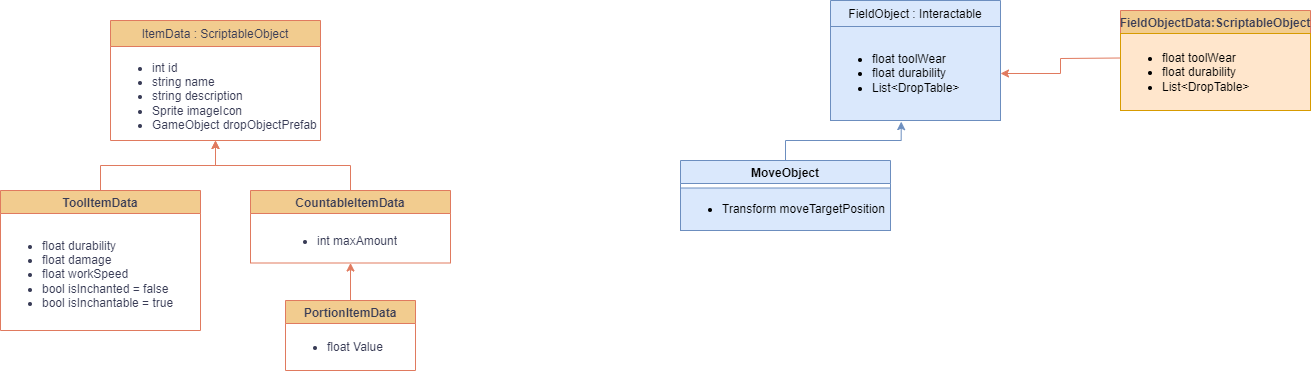

The diagram above was exported from draw.io. Its source (the exported page's mxGraphModel, read from the mxfile embedded in the PNG):
<mxGraphModel dx="2022" dy="622" grid="1" gridSize="10" guides="1" tooltips="1" connect="1" arrows="1" fold="1" page="1" pageScale="1" pageWidth="827" pageHeight="1169" math="0" shadow="0">
  <root>
    <mxCell id="WIyWlLk6GJQsqaUBKTNV-0" />
    <mxCell id="WIyWlLk6GJQsqaUBKTNV-1" parent="WIyWlLk6GJQsqaUBKTNV-0" />
    <mxCell id="zkfFHV4jXpPFQw0GAbJ--13" value="ItemData : ScriptableObject" style="swimlane;fontStyle=0;align=center;verticalAlign=top;childLayout=stackLayout;horizontal=1;startSize=26;horizontalStack=0;resizeParent=1;resizeLast=0;collapsible=1;marginBottom=0;rounded=0;shadow=0;strokeWidth=1;labelBackgroundColor=none;fillColor=#F2CC8F;strokeColor=#E07A5F;fontColor=#393C56;" parent="WIyWlLk6GJQsqaUBKTNV-1" vertex="1">
      <mxGeometry x="-570" y="40" width="210" height="120" as="geometry">
        <mxRectangle x="30" y="10" width="170" height="26" as="alternateBounds" />
      </mxGeometry>
    </mxCell>
    <mxCell id="QsKEgmh5E80pybd77PYt-1" value="&lt;ul&gt;&lt;li&gt;&lt;span style=&quot;text-wrap: nowrap;&quot;&gt;int id&lt;/span&gt;&lt;br&gt;&lt;/li&gt;&lt;li&gt;&lt;span style=&quot;text-wrap: nowrap;&quot;&gt;string name&lt;br&gt;&lt;/span&gt;&lt;/li&gt;&lt;li&gt;&lt;span style=&quot;text-wrap: nowrap;&quot;&gt;string description&lt;br&gt;&lt;/span&gt;&lt;/li&gt;&lt;li&gt;&lt;span style=&quot;text-wrap: nowrap;&quot;&gt;Sprite imageIcon&lt;br&gt;&lt;/span&gt;&lt;/li&gt;&lt;li&gt;&lt;span style=&quot;text-wrap: nowrap;&quot;&gt;GameObject dropObjectPrefab&lt;br&gt;&lt;/span&gt;&lt;/li&gt;&lt;/ul&gt;" style="text;strokeColor=none;fillColor=none;html=1;whiteSpace=wrap;verticalAlign=middle;overflow=hidden;fontColor=#393C56;" vertex="1" parent="zkfFHV4jXpPFQw0GAbJ--13">
      <mxGeometry y="26" width="210" height="94" as="geometry" />
    </mxCell>
    <mxCell id="QsKEgmh5E80pybd77PYt-18" value="" style="edgeStyle=orthogonalEdgeStyle;rounded=0;orthogonalLoop=1;jettySize=auto;html=1;strokeColor=#E07A5F;fontColor=#393C56;fillColor=#F2CC8F;" edge="1" parent="WIyWlLk6GJQsqaUBKTNV-1" source="QsKEgmh5E80pybd77PYt-2" target="QsKEgmh5E80pybd77PYt-1">
      <mxGeometry relative="1" as="geometry" />
    </mxCell>
    <mxCell id="QsKEgmh5E80pybd77PYt-2" value="CountableItemData" style="swimlane;strokeColor=#E07A5F;fontColor=#393C56;fillColor=#F2CC8F;" vertex="1" parent="WIyWlLk6GJQsqaUBKTNV-1">
      <mxGeometry x="-430" y="210" width="200" height="72.5" as="geometry" />
    </mxCell>
    <mxCell id="QsKEgmh5E80pybd77PYt-5" value="&lt;ul&gt;&lt;li&gt;int maxAmount&lt;/li&gt;&lt;/ul&gt;" style="text;strokeColor=none;fillColor=none;html=1;whiteSpace=wrap;verticalAlign=middle;overflow=hidden;fontColor=#393C56;" vertex="1" parent="QsKEgmh5E80pybd77PYt-2">
      <mxGeometry x="25" y="30" width="150" height="42.5" as="geometry" />
    </mxCell>
    <mxCell id="QsKEgmh5E80pybd77PYt-17" value="" style="edgeStyle=orthogonalEdgeStyle;rounded=0;orthogonalLoop=1;jettySize=auto;html=1;strokeColor=#E07A5F;fontColor=#393C56;fillColor=#F2CC8F;" edge="1" parent="WIyWlLk6GJQsqaUBKTNV-1" source="QsKEgmh5E80pybd77PYt-8" target="QsKEgmh5E80pybd77PYt-1">
      <mxGeometry relative="1" as="geometry" />
    </mxCell>
    <mxCell id="QsKEgmh5E80pybd77PYt-8" value="ToolItemData" style="swimlane;strokeColor=#E07A5F;fontColor=#393C56;fillColor=#F2CC8F;" vertex="1" parent="WIyWlLk6GJQsqaUBKTNV-1">
      <mxGeometry x="-680" y="210" width="200" height="140" as="geometry" />
    </mxCell>
    <mxCell id="QsKEgmh5E80pybd77PYt-9" value="&lt;ul&gt;&lt;li&gt;float durability&lt;/li&gt;&lt;li&gt;float damage&lt;/li&gt;&lt;li&gt;float workSpeed&lt;/li&gt;&lt;li&gt;bool isInchanted = false&lt;/li&gt;&lt;li&gt;bool isInchantable = true&lt;/li&gt;&lt;/ul&gt;" style="text;strokeColor=none;fillColor=none;html=1;whiteSpace=wrap;verticalAlign=middle;overflow=hidden;fontColor=#393C56;" vertex="1" parent="QsKEgmh5E80pybd77PYt-8">
      <mxGeometry y="27.5" width="200" height="112.5" as="geometry" />
    </mxCell>
    <mxCell id="QsKEgmh5E80pybd77PYt-20" value="" style="edgeStyle=orthogonalEdgeStyle;rounded=0;orthogonalLoop=1;jettySize=auto;html=1;strokeColor=#E07A5F;fontColor=#393C56;fillColor=#F2CC8F;" edge="1" parent="WIyWlLk6GJQsqaUBKTNV-1" source="QsKEgmh5E80pybd77PYt-12" target="QsKEgmh5E80pybd77PYt-5">
      <mxGeometry relative="1" as="geometry" />
    </mxCell>
    <mxCell id="QsKEgmh5E80pybd77PYt-12" value="PortionItemData" style="swimlane;strokeColor=#E07A5F;fontColor=#393C56;fillColor=#F2CC8F;" vertex="1" parent="WIyWlLk6GJQsqaUBKTNV-1">
      <mxGeometry x="-395" y="320" width="130" height="70" as="geometry" />
    </mxCell>
    <mxCell id="QsKEgmh5E80pybd77PYt-13" value="&lt;ul&gt;&lt;li&gt;float Value&lt;/li&gt;&lt;/ul&gt;" style="text;strokeColor=none;fillColor=none;html=1;whiteSpace=wrap;verticalAlign=middle;overflow=hidden;fontColor=#393C56;" vertex="1" parent="QsKEgmh5E80pybd77PYt-12">
      <mxGeometry y="25" width="130" height="45" as="geometry" />
    </mxCell>
    <mxCell id="QsKEgmh5E80pybd77PYt-22" value="" style="shape=crossbar;whiteSpace=wrap;html=1;rounded=1;strokeColor=#E07A5F;fontColor=#393C56;fillColor=#F2CC8F;" vertex="1" parent="WIyWlLk6GJQsqaUBKTNV-1">
      <mxGeometry x="-240" y="260" as="geometry" />
    </mxCell>
    <mxCell id="QsKEgmh5E80pybd77PYt-26" value="FieldObject : Interactable" style="swimlane;fontStyle=0;align=center;verticalAlign=top;childLayout=stackLayout;horizontal=1;startSize=26;horizontalStack=0;resizeParent=1;resizeLast=0;collapsible=1;marginBottom=0;rounded=0;shadow=0;strokeWidth=1;labelBackgroundColor=none;fillColor=#dae8fc;strokeColor=#6c8ebf;" vertex="1" parent="WIyWlLk6GJQsqaUBKTNV-1">
      <mxGeometry x="150" y="20" width="170" height="120" as="geometry">
        <mxRectangle x="30" y="10" width="170" height="26" as="alternateBounds" />
      </mxGeometry>
    </mxCell>
    <mxCell id="QsKEgmh5E80pybd77PYt-27" value="&lt;ul&gt;&lt;li&gt;float toolWear&lt;/li&gt;&lt;li&gt;float durability&lt;/li&gt;&lt;li&gt;List&amp;lt;DropTable&amp;gt;&lt;/li&gt;&lt;/ul&gt;" style="text;strokeColor=#6c8ebf;fillColor=#dae8fc;html=1;whiteSpace=wrap;verticalAlign=middle;overflow=hidden;" vertex="1" parent="QsKEgmh5E80pybd77PYt-26">
      <mxGeometry y="26" width="170" height="94" as="geometry" />
    </mxCell>
    <mxCell id="QsKEgmh5E80pybd77PYt-29" value="MoveObject" style="swimlane;strokeColor=#6c8ebf;fillColor=#dae8fc;" vertex="1" parent="WIyWlLk6GJQsqaUBKTNV-1">
      <mxGeometry y="180" width="210" height="70" as="geometry" />
    </mxCell>
    <mxCell id="QsKEgmh5E80pybd77PYt-30" value="&lt;ul&gt;&lt;li&gt;Transform moveTargetPosition&lt;/li&gt;&lt;/ul&gt;" style="text;strokeColor=#6c8ebf;fillColor=#dae8fc;html=1;whiteSpace=wrap;verticalAlign=middle;overflow=hidden;" vertex="1" parent="QsKEgmh5E80pybd77PYt-29">
      <mxGeometry y="27.5" width="210" height="42.5" as="geometry" />
    </mxCell>
    <mxCell id="QsKEgmh5E80pybd77PYt-31" style="edgeStyle=orthogonalEdgeStyle;rounded=0;orthogonalLoop=1;jettySize=auto;html=1;entryX=0.416;entryY=1.012;entryDx=0;entryDy=0;entryPerimeter=0;strokeColor=#6c8ebf;fontColor=#393C56;fillColor=#dae8fc;" edge="1" parent="WIyWlLk6GJQsqaUBKTNV-1" source="QsKEgmh5E80pybd77PYt-29" target="QsKEgmh5E80pybd77PYt-27">
      <mxGeometry relative="1" as="geometry" />
    </mxCell>
    <mxCell id="QsKEgmh5E80pybd77PYt-35" value="FieldObjectData:ScriptableObject" style="swimlane;strokeColor=#E07A5F;fontColor=#393C56;fillColor=#F2CC8F;" vertex="1" parent="WIyWlLk6GJQsqaUBKTNV-1">
      <mxGeometry x="440" y="30" width="190" height="100" as="geometry" />
    </mxCell>
    <mxCell id="QsKEgmh5E80pybd77PYt-37" style="edgeStyle=orthogonalEdgeStyle;rounded=0;orthogonalLoop=1;jettySize=auto;html=1;strokeColor=#E07A5F;fontColor=#393C56;fillColor=#F2CC8F;entryX=1;entryY=0.5;entryDx=0;entryDy=0;" edge="1" parent="QsKEgmh5E80pybd77PYt-35" target="QsKEgmh5E80pybd77PYt-27">
      <mxGeometry relative="1" as="geometry">
        <mxPoint x="-100" y="70" as="targetPoint" />
        <mxPoint y="47.5" as="sourcePoint" />
      </mxGeometry>
    </mxCell>
    <mxCell id="QsKEgmh5E80pybd77PYt-38" value="&lt;ul&gt;&lt;li&gt;float toolWear&lt;/li&gt;&lt;li&gt;float durability&lt;/li&gt;&lt;li&gt;List&amp;lt;DropTable&amp;gt;&lt;/li&gt;&lt;/ul&gt;" style="text;strokeColor=#d79b00;fillColor=#ffe6cc;html=1;whiteSpace=wrap;verticalAlign=middle;overflow=hidden;" vertex="1" parent="QsKEgmh5E80pybd77PYt-35">
      <mxGeometry y="23" width="190" height="77" as="geometry" />
    </mxCell>
  </root>
</mxGraphModel>